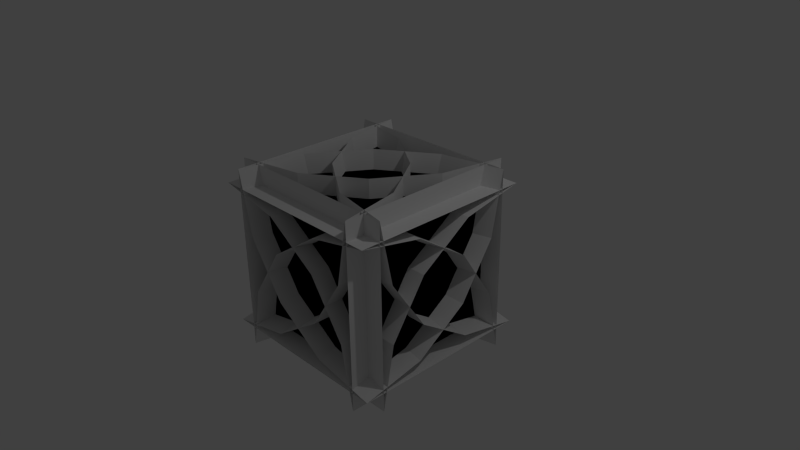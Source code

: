 # Source: random_extra.blend  (saved by Blender 2.72.0; exported with 4.5.12 LTS)
import bpy
from mathutils import Matrix  # noqa: F401  (used for matrix-valued properties, if any)

bpy.ops.wm.read_factory_settings(use_empty=True)
scene = bpy.context.scene
scene.name = 'Scene'

# ---- collections
col_collection_1 = bpy.data.collections.new('Collection 1'); scene.collection.children.link(col_collection_1)

# ---- materials (node trees are filled in below, after node groups)
mat_material = bpy.data.materials.new('Material')
mat_material.alpha_threshold = 0.0
mat_material.use_transparent_shadow = False
mat_material.roughness = 0.5
mat_material.line_color = (0.0, 0.0, 0.0, 1.0)

# ---- material node trees

# ---- world
world_world = bpy.data.worlds.new('World'); scene.world = world_world
world_world.color = (0.05088, 0.05088, 0.05088)
world_world.use_sun_shadow = False
world_world.sun_shadow_jitter_overblur = 0.0
world_world.cycles.sampling_method = 'MANUAL'
world_world.cycles.sample_map_resolution = 256

# ---- cameras
cam_camera = bpy.data.cameras.new('Camera')
cam_camera.clip_end = 100.0
cam_camera.lens = 35.0
cam_camera.sensor_width = 32.0
cam_camera.sensor_height = 18.0
cam_camera.ortho_scale = 7.314
cam_camera.dof.focus_distance = 0.0
cam_camera.dof.aperture_fstop = 128.0

# ---- lights
light_lamp = bpy.data.lights.new('Lamp', 'POINT')
light_lamp.transmission_factor = 0.0
light_lamp.cutoff_distance = 30.0
light_lamp.energy = 100.0
light_lamp.shadow_buffer_clip_start = 1.001
light_lamp.shadow_soft_size = 0.1
light_lamp.shadow_maximum_resolution = 0.006
light_lamp.use_absolute_resolution = True
light_lamp.cycles.use_multiple_importance_sampling = False

# ---- meshes
me_cube = bpy.data.meshes.new('Cube')
me_cube.from_pydata([(1.0, 1.0, -1.0), (1.0, -1.0, -1.0), (-1.0, -1.0, -1.0), (-1.0, 1.0, -1.0), (1.0, 1.0, 1.0), (1.0, -1.0, 1.0), (-1.0, -1.0, 1.0), (-1.0, 1.0, 1.0), (-1.26, 1.0, 1.26), (1.0, -1.26, 1.26), (-1.26, -1.26, -1.0), (-0.3954, 0.8279, 1.26), (0.3379, 0.3379, 1.26), (-1.26, 0.8279, 0.3954), (-0.3737, 0.6203, 0.3737), (0.223, 0.223, 0.4187), (0.04464, 0.04464, -0.04464), (0.8279, -1.26, 0.3954), (0.3379, -1.26, -0.3379), (0.8279, -0.3954, 1.26), (0.6203, -0.3737, 0.3737), (0.223, -0.4187, -0.223), (-1.26, -0.3954, -0.8279), (-1.26, 0.3379, -0.3379), (-0.3954, -1.26, -0.8279), (-0.3737, -0.3737, -0.6203), (-0.4187, 0.223, -0.223), (-1.26, 1.26, -1.0), (1.0, 1.26, 1.26), (-1.26, -1.0, 1.26), (-0.3954, 1.26, -0.8279), (0.3379, 1.26, -0.3379), (-1.26, 0.3954, -0.8279), (-0.3737, 0.3737, -0.6203), (0.223, 0.4187, -0.223), (0.04464, -0.04464, -0.04464), (0.8279, 0.3954, 1.26), (0.3379, -0.3379, 1.26), (0.8279, 1.26, 0.3954), (0.6203, 0.3737, 0.3737), (0.223, -0.223, 0.4187), (-1.26, -0.8279, 0.3954), (-1.26, -0.3379, -0.3379), (-0.3954, -0.8279, 1.26), (-0.3737, -0.6203, 0.3737), (-0.4187, -0.223, -0.223), (1.26, 1.26, -1.0), (1.26, -1.0, 1.26), (-1.0, 1.26, 1.26), (1.26, 0.3954, -0.8279), (1.26, -0.3379, -0.3379), (0.3954, 1.26, -0.8279), (0.3737, 0.3737, -0.6203), (0.4187, -0.223, -0.223), (-0.04464, -0.04464, -0.04464), (0.3954, -0.8279, 1.26), (-0.3379, -0.3379, 1.26), (1.26, -0.8279, 0.3954), (0.3737, -0.6203, 0.3737), (-0.223, -0.223, 0.4187), (-0.8279, 1.26, 0.3954), (-0.3379, 1.26, -0.3379), (-0.8279, 0.3954, 1.26), (-0.6203, 0.3737, 0.3737), (-0.223, 0.4187, -0.223), (-1.0, -1.26, 1.26), (1.26, 1.0, 1.26), (1.26, -1.26, -1.0), (-0.8279, -0.3954, 1.26), (-0.3379, 0.3379, 1.26), (-0.8279, -1.26, 0.3954), (-0.6203, -0.3737, 0.3737), (-0.223, 0.223, 0.4187), (-0.04464, 0.04464, -0.04464), (1.26, 0.8279, 0.3954), (1.26, 0.3379, -0.3379), (0.3954, 0.8279, 1.26), (0.3737, 0.6203, 0.3737), (0.4187, 0.223, -0.223), (0.3954, -1.26, -0.8279), (-0.3379, -1.26, -0.3379), (1.26, -0.3954, -0.8279), (0.3737, -0.3737, -0.6203), (-0.223, -0.4187, -0.223), (1.0, -1.26, -1.26), (-1.26, 1.0, -1.26), (-1.26, -1.26, 1.0), (0.8279, -0.3954, -1.26), (0.3379, 0.3379, -1.26), (0.8279, -1.26, -0.3954), (0.6203, -0.3737, -0.3737), (0.223, 0.223, -0.4187), (0.04464, 0.04464, 0.04464), (-1.26, 0.8279, -0.3954), (-1.26, 0.3379, 0.3379), (-0.3954, 0.8279, -1.26), (-0.3737, 0.6203, -0.3737), (-0.4187, 0.223, 0.223), (-0.3954, -1.26, 0.8279), (0.3379, -1.26, 0.3379), (-1.26, -0.3954, 0.8279), (-0.3737, -0.3737, 0.6203), (0.223, -0.4187, 0.223), (-1.26, 1.26, 1.0), (-1.26, -1.0, -1.26), (1.0, 1.26, -1.26), (-1.26, 0.3954, 0.8279), (-1.26, -0.3379, 0.3379), (-0.3954, 1.26, 0.8279), (-0.3737, 0.3737, 0.6203), (-0.4187, -0.223, 0.223), (0.04464, -0.04464, 0.04464), (-0.3954, -0.8279, -1.26), (0.3379, -0.3379, -1.26), (-1.26, -0.8279, -0.3954), (-0.3737, -0.6203, -0.3737), (0.223, -0.223, -0.4187), (0.8279, 1.26, -0.3954), (0.3379, 1.26, 0.3379), (0.8279, 0.3954, -1.26), (0.6203, 0.3737, -0.3737), (0.223, 0.4187, 0.223), (1.26, 1.26, 1.0), (-1.0, 1.26, -1.26), (1.26, -1.0, -1.26), (0.3954, 1.26, 0.8279), (-0.3379, 1.26, 0.3379), (1.26, 0.3954, 0.8279), (0.3737, 0.3737, 0.6203), (-0.223, 0.4187, 0.223), (-0.04464, -0.04464, 0.04464), (-0.8279, 0.3954, -1.26), (-0.3379, -0.3379, -1.26), (-0.8279, 1.26, -0.3954), (-0.6203, 0.3737, -0.3737), (-0.223, -0.223, -0.4187), (1.26, -0.8279, -0.3954), (1.26, -0.3379, 0.3379), (0.3954, -0.8279, -1.26), (0.3737, -0.6203, -0.3737), (0.4187, -0.223, 0.223), (1.26, 1.0, -1.26), (-1.0, -1.26, -1.26), (1.26, -1.26, 1.0), (0.3954, 0.8279, -1.26), (-0.3379, 0.3379, -1.26), (1.26, 0.8279, -0.3954), (0.3737, 0.6203, -0.3737), (-0.223, 0.223, -0.4187), (-0.04464, 0.04464, 0.04464), (-0.8279, -1.26, -0.3954), (-0.3379, -1.26, 0.3379), (-0.8279, -0.3954, -1.26), (-0.6203, -0.3737, -0.3737), (-0.223, -0.4187, 0.223), (1.26, -0.3954, 0.8279), (1.26, 0.3379, 0.3379), (0.3954, -1.26, 0.8279), (0.3737, -0.3737, 0.6203), (0.4187, 0.223, 0.223)], [], [(0, 3, 2, 1), (4, 5, 6, 7), (0, 1, 5, 4), (1, 2, 6, 5), (2, 3, 7, 6), (4, 7, 3, 0), (85, 8, 66, 141), (29, 104, 124, 47), (48, 123, 142, 65), (86, 143, 122, 103), (9, 84, 105, 28), (8, 11, 14, 13), (11, 12, 15, 14), (13, 14, 26, 23), (14, 15, 16, 26), (9, 17, 20, 19), (17, 18, 21, 20), (19, 20, 15, 12), (20, 21, 16, 15), (10, 22, 25, 24), (22, 23, 26, 25), (24, 25, 21, 18), (25, 26, 16, 21), (27, 30, 33, 32), (30, 31, 34, 33), (32, 33, 45, 42), (33, 34, 35, 45), (28, 36, 39, 38), (36, 37, 40, 39), (38, 39, 34, 31), (39, 40, 35, 34), (29, 41, 44, 43), (41, 42, 45, 44), (43, 44, 40, 37), (44, 45, 35, 40), (46, 49, 52, 51), (49, 50, 53, 52), (51, 52, 64, 61), (52, 53, 54, 64), (47, 55, 58, 57), (55, 56, 59, 58), (57, 58, 53, 50), (58, 59, 54, 53), (48, 60, 63, 62), (60, 61, 64, 63), (62, 63, 59, 56), (63, 64, 54, 59), (65, 68, 71, 70), (68, 69, 72, 71), (70, 71, 83, 80), (71, 72, 73, 83), (66, 74, 77, 76), (74, 75, 78, 77), (76, 77, 72, 69), (77, 78, 73, 72), (67, 79, 82, 81), (79, 80, 83, 82), (81, 82, 78, 75), (82, 83, 73, 78), (84, 87, 90, 89), (87, 88, 91, 90), (89, 90, 102, 99), (90, 91, 92, 102), (85, 93, 96, 95), (93, 94, 97, 96), (95, 96, 91, 88), (96, 97, 92, 91), (86, 98, 101, 100), (98, 99, 102, 101), (100, 101, 97, 94), (101, 102, 92, 97), (103, 106, 109, 108), (106, 107, 110, 109), (108, 109, 121, 118), (109, 110, 111, 121), (104, 112, 115, 114), (112, 113, 116, 115), (114, 115, 110, 107), (115, 116, 111, 110), (105, 117, 120, 119), (117, 118, 121, 120), (119, 120, 116, 113), (120, 121, 111, 116), (122, 125, 128, 127), (125, 126, 129, 128), (127, 128, 140, 137), (128, 129, 130, 140), (123, 131, 134, 133), (131, 132, 135, 134), (133, 134, 129, 126), (134, 135, 130, 129), (124, 136, 139, 138), (136, 137, 140, 139), (138, 139, 135, 132), (139, 140, 130, 135), (141, 144, 147, 146), (144, 145, 148, 147), (146, 147, 159, 156), (147, 148, 149, 159), (142, 150, 153, 152), (150, 151, 154, 153), (152, 153, 148, 145), (153, 154, 149, 148), (143, 155, 158, 157), (155, 156, 159, 158), (157, 158, 154, 151), (158, 159, 149, 154), (9, 28, 38, 17), (17, 38, 31, 18), (18, 31, 30, 24), (24, 30, 27, 10), (10, 67, 81, 22), (22, 81, 75, 23), (23, 75, 74, 13), (13, 74, 66, 8), (8, 85, 95, 11), (11, 95, 88, 12), (12, 88, 87, 19), (19, 87, 84, 9), (29, 47, 57, 41), (41, 57, 50, 42), (42, 50, 49, 32), (32, 49, 46, 27), (28, 105, 119, 36), (36, 119, 113, 37), (37, 113, 112, 43), (43, 112, 104, 29), (48, 65, 70, 60), (60, 70, 80, 61), (61, 80, 79, 51), (51, 79, 67, 46), (47, 124, 138, 55), (55, 138, 132, 56), (56, 132, 131, 62), (62, 131, 123, 48), (65, 142, 152, 68), (68, 152, 145, 69), (69, 145, 144, 76), (76, 144, 141, 66), (86, 103, 108, 98), (98, 108, 118, 99), (99, 118, 117, 89), (89, 117, 105, 84), (85, 141, 146, 93), (93, 146, 156, 94), (94, 156, 155, 100), (100, 155, 143, 86), (103, 122, 127, 106), (106, 127, 137, 107), (107, 137, 136, 114), (114, 136, 124, 104), (122, 143, 157, 125), (125, 157, 151, 126), (126, 151, 150, 133), (133, 150, 142, 123), (10, 27, 46, 67)])
me_cube.materials.append(mat_material)
me_cube.use_remesh_preserve_volume = False
me_cube.use_remesh_preserve_attributes = False
me_cube.use_mirror_vertex_groups = False
me_cube.update()

# ---- objects
ob_cube = bpy.data.objects.new('Cube', me_cube)
ob_lamp = bpy.data.objects.new('Lamp', light_lamp)
ob_camera = bpy.data.objects.new('Camera', cam_camera)

# ---- transforms, parenting, visibility, modifiers, constraints
ob_cube.location = (0.0, 0.0, 0.0)
ob_cube.lock_rotations_4d = False
ob_cube.empty_display_type = 'ARROWS'
ob_cube.lineart.crease_threshold = 0.0
ob_lamp.location = (4.076, 1.005, 5.904)
ob_lamp.rotation_euler = (0.6503, 0.05522, 1.866)
ob_lamp.lock_rotations_4d = False
ob_lamp.empty_display_type = 'ARROWS'
ob_lamp.color = (0.0, 0.0, 0.0, 0.0)
ob_lamp.lineart.crease_threshold = 0.0
ob_camera.location = (7.481, -6.508, 5.344)
ob_camera.rotation_euler = (1.109, 0.01082, 0.8149)
ob_camera.lock_rotations_4d = False
ob_camera.empty_display_type = 'ARROWS'
ob_camera.color = (0.0, 0.0, 0.0, 0.0)
ob_camera.display_type = 'WIRE'
ob_camera.lineart.crease_threshold = 0.0

# ---- collection membership
col_collection_1.objects.link(ob_cube)
col_collection_1.objects.link(ob_lamp)
col_collection_1.objects.link(ob_camera)

# ---- scene / render settings (as saved in the file)
scene.camera = ob_camera
scene.frame_start = 1; scene.frame_end = 250; scene.frame_set(1)
scene.render.engine = 'BLENDER_EEVEE_NEXT'
scene.render.resolution_percentage = 50
scene.render.dither_intensity = 0.0
scene.cycles.use_denoising = False
scene.cycles.samples = 10
scene.cycles.sampling_pattern = 'TABULATED_SOBOL'
scene.cycles.light_sampling_threshold = 0.0
scene.cycles.use_adaptive_sampling = False
scene.cycles.use_light_tree = False
scene.cycles.blur_glossy = 0.0
scene.cycles.pixel_filter_type = 'GAUSSIAN'
scene.cycles.sample_clamp_indirect = 0.0
scene.view_settings.view_transform = 'Standard'
bpy.context.view_layer.update()
